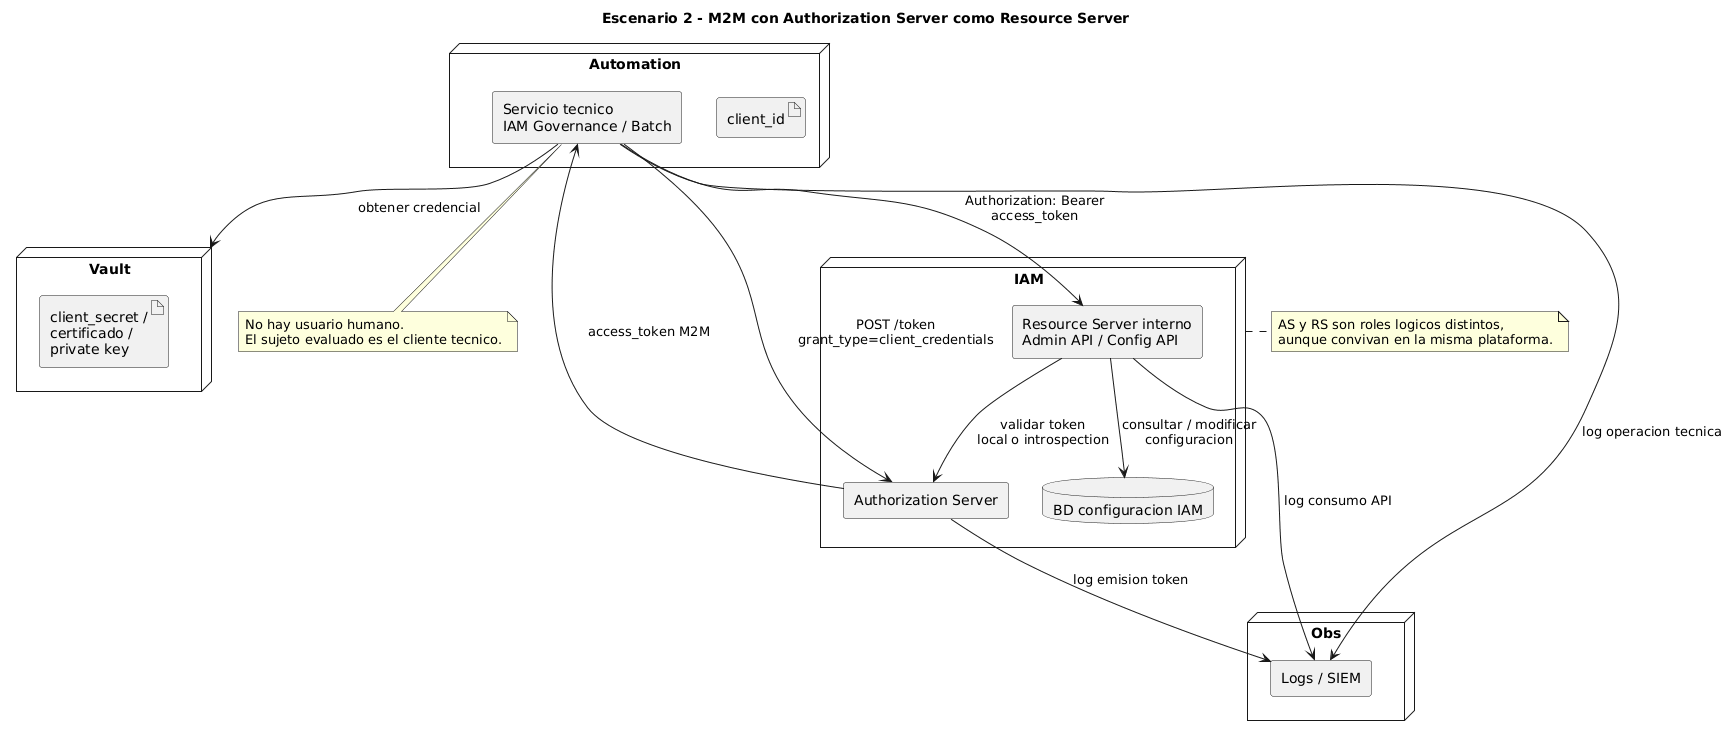

The diagram above was rendered by PlantUML. Its source (embedded in the PNG):
@startuml
title Escenario 2 - M2M con Authorization Server como Resource Server

skinparam shadowing false
skinparam componentStyle rectangle

' Anclas de layout para estabilizar el render en web
Automation -[hidden]right-> Vault
Vault -[hidden]right-> IAM
IAM -[hidden]right-> Obs

node "Plataforma de automatizacion" as Automation {
  component "Servicio tecnico\nIAM Governance / Batch" as Client
  artifact "client_id" as ClientId
}

node "Gestor de secretos" as Vault {
  artifact "client_secret /\ncertificado /\nprivate key" as Secret
}

node "Plataforma IAM" as IAM {
  component "Authorization Server" as AS
  component "Resource Server interno\nAdmin API / Config API" as RS
  database "BD configuracion IAM" as IAMDB
}

node "Observabilidad" as Obs {
  component "Logs / SIEM" as SIEM
}

Client --> Vault : obtener credencial
Client --> AS : POST /token\ngrant_type=client_credentials
AS --> Client : access_token M2M

Client --> RS : Authorization: Bearer\naccess_token
RS --> AS : validar token\nlocal o introspection
RS --> IAMDB : consultar / modificar\nconfiguracion

AS --> SIEM : log emision token
RS --> SIEM : log consumo API
Client --> SIEM : log operacion tecnica

note right of IAM
AS y RS son roles logicos distintos,
aunque convivan en la misma plataforma.
end note

note bottom of Client
No hay usuario humano.
El sujeto evaluado es el cliente tecnico.
end note
@enduml